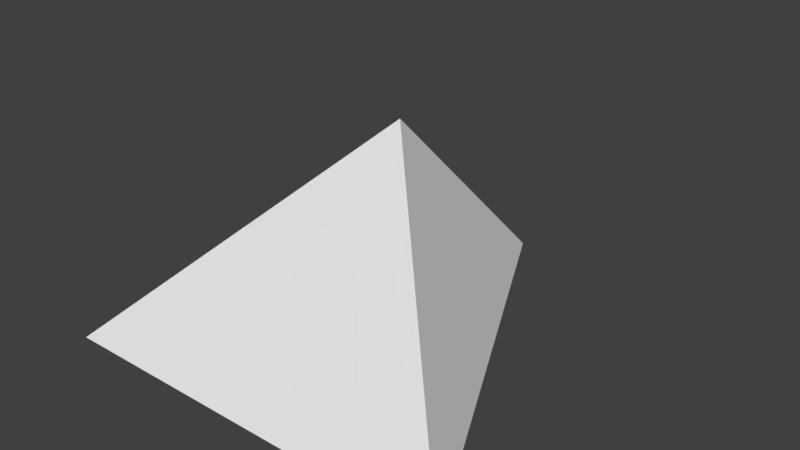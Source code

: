# Source: tetrahedron.blend  (saved by Blender 2.79.0; exported with 4.5.12 LTS)
import bpy
from mathutils import Matrix  # noqa: F401  (used for matrix-valued properties, if any)

bpy.ops.wm.read_factory_settings(use_empty=True)
scene = bpy.context.scene
scene.name = 'Scene'

# ---- collections
col_collection_1 = bpy.data.collections.new('Collection 1'); scene.collection.children.link(col_collection_1)

# ---- world
world_world = bpy.data.worlds.new('World'); scene.world = world_world
world_world.color = (0.05088, 0.05088, 0.05088)
world_world.use_sun_shadow = False
world_world.sun_shadow_jitter_overblur = 0.0
world_world.cycles.sampling_method = 'MANUAL'

# ---- meshes
me_plane = bpy.data.meshes.new('Plane')
me_plane.from_pydata([(-1.0, -1.0, 0.0), (1.0, -1.0, 0.0), (0.0, -1.0, 0.0), (0.0, -1.0, 0.0), (0.0, 1.0, 0.0), (0.0, 0.0, 1.0)], [(2, 1), (0, 3)], [(0, 4, 1), (5, 0, 1), (1, 4, 5), (0, 5, 4)])
_uv = me_plane.uv_layers.new(name='UVMap')
_uv.uv.foreach_set('vector', [0.5858, 0.4721, 0.0, 0.2361, 0.5858, 0.0, 0.5858, 0.2361, 1.0, 0.0, 1.0, 0.4721, 0.7351, 0.4721, 0.7351, 1.0, 0.4142, 0.7889, 0.4142, 0.4721, 0.4142, 0.881, 0.0, 0.881])
me_plane.use_remesh_preserve_volume = False
me_plane.use_remesh_preserve_attributes = False
me_plane.use_mirror_vertex_groups = False
me_plane.update()

# ---- objects
ob_plane = bpy.data.objects.new('Plane', me_plane)

# ---- transforms, parenting, visibility, modifiers, constraints
ob_plane.location = (0.0, 0.0, 0.0)
ob_plane.lineart.crease_threshold = 0.0

# ---- collection membership
col_collection_1.objects.link(ob_plane)

# ---- scene / render settings (as saved in the file)
scene.frame_start = 1; scene.frame_end = 250; scene.frame_set(1)
scene.render.engine = 'BLENDER_EEVEE_NEXT'
scene.render.resolution_percentage = 50
scene.render.dither_intensity = 0.0
scene.cycles.use_denoising = False
scene.cycles.samples = 128
scene.cycles.sampling_pattern = 'TABULATED_SOBOL'
scene.cycles.use_adaptive_sampling = False
scene.cycles.use_light_tree = False
scene.cycles.blur_glossy = 0.0
scene.cycles.sample_clamp_indirect = 0.0
scene.view_settings.view_transform = 'Standard'
bpy.context.view_layer.update()

# ---- added for rendering (the .blend has no active camera and no usable light): camera, sun
cam_auto = bpy.data.cameras.new('AutoCamera')
cam_auto.lens = 50.0
cam_auto.sensor_width = 36.0
cam_auto.clip_end = 1000.0
ob_auto_camera = bpy.data.objects.new('AutoCamera', cam_auto)
scene.collection.objects.link(ob_auto_camera)
ob_auto_camera.location = (2.77567, -3.33081, 2.72054)
ob_auto_camera.rotation_euler = (1.09748, -7.21219e-08, 0.694738)
scene.camera = ob_auto_camera
light_auto_sun = bpy.data.lights.new('AutoSun', 'SUN')
light_auto_sun.energy = 3.0
light_auto_sun.angle = 0.0523599
ob_auto_sun = bpy.data.objects.new('AutoSun', light_auto_sun)
scene.collection.objects.link(ob_auto_sun)
ob_auto_sun.rotation_euler = (0.872665, 0.174533, 0.523599)
bpy.context.view_layer.update()
